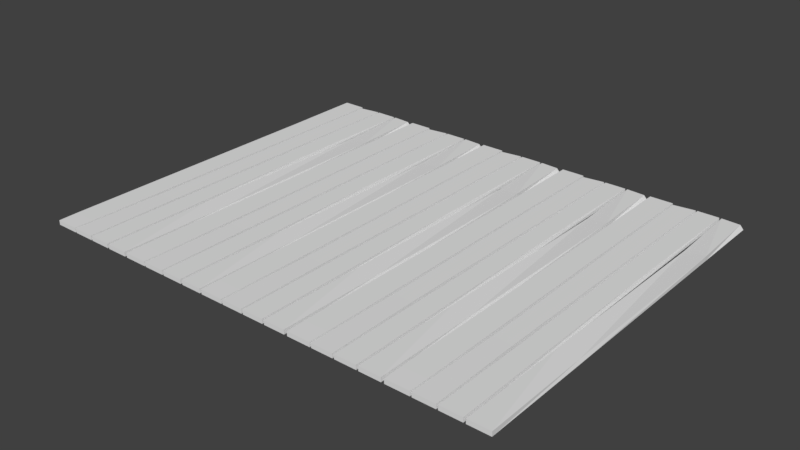 # Source: floor.blend  (saved by Blender 2.79.0; exported with 4.5.12 LTS)
import bpy
from mathutils import Matrix  # noqa: F401  (used for matrix-valued properties, if any)

bpy.ops.wm.read_factory_settings(use_empty=True)
scene = bpy.context.scene
scene.name = 'Scene'

# ---- collections
col_collection_1 = bpy.data.collections.new('Collection 1'); scene.collection.children.link(col_collection_1)

# ---- materials (node trees are filled in below, after node groups)
mat_material_019 = bpy.data.materials.new('Material.019')
mat_material_019.alpha_threshold = 0.0
mat_material_019.use_transparent_shadow = False
mat_material_019.roughness = 0.5
mat_material_019.line_color = (0.0, 0.0, 0.0, 1.0)
mat_material_018 = bpy.data.materials.new('Material.018')
mat_material_018.alpha_threshold = 0.0
mat_material_018.use_transparent_shadow = False
mat_material_018.roughness = 0.5
mat_material_018.line_color = (0.0, 0.0, 0.0, 1.0)
mat_material_017 = bpy.data.materials.new('Material.017')
mat_material_017.alpha_threshold = 0.0
mat_material_017.use_transparent_shadow = False
mat_material_017.roughness = 0.5
mat_material_017.line_color = (0.0, 0.0, 0.0, 1.0)
mat_material_016 = bpy.data.materials.new('Material.016')
mat_material_016.alpha_threshold = 0.0
mat_material_016.use_transparent_shadow = False
mat_material_016.roughness = 0.5
mat_material_016.line_color = (0.0, 0.0, 0.0, 1.0)
mat_material_023 = bpy.data.materials.new('Material.023')
mat_material_023.alpha_threshold = 0.0
mat_material_023.use_transparent_shadow = False
mat_material_023.roughness = 0.5
mat_material_023.line_color = (0.0, 0.0, 0.0, 1.0)
mat_material_022 = bpy.data.materials.new('Material.022')
mat_material_022.alpha_threshold = 0.0
mat_material_022.use_transparent_shadow = False
mat_material_022.roughness = 0.5
mat_material_022.line_color = (0.0, 0.0, 0.0, 1.0)
mat_material_021 = bpy.data.materials.new('Material.021')
mat_material_021.alpha_threshold = 0.0
mat_material_021.use_transparent_shadow = False
mat_material_021.roughness = 0.5
mat_material_021.line_color = (0.0, 0.0, 0.0, 1.0)
mat_material_020 = bpy.data.materials.new('Material.020')
mat_material_020.alpha_threshold = 0.0
mat_material_020.use_transparent_shadow = False
mat_material_020.roughness = 0.5
mat_material_020.line_color = (0.0, 0.0, 0.0, 1.0)
mat_material_027 = bpy.data.materials.new('Material.027')
mat_material_027.alpha_threshold = 0.0
mat_material_027.use_transparent_shadow = False
mat_material_027.roughness = 0.5
mat_material_027.line_color = (0.0, 0.0, 0.0, 1.0)
mat_material_026 = bpy.data.materials.new('Material.026')
mat_material_026.alpha_threshold = 0.0
mat_material_026.use_transparent_shadow = False
mat_material_026.roughness = 0.5
mat_material_026.line_color = (0.0, 0.0, 0.0, 1.0)
mat_material_025 = bpy.data.materials.new('Material.025')
mat_material_025.alpha_threshold = 0.0
mat_material_025.use_transparent_shadow = False
mat_material_025.roughness = 0.5
mat_material_025.line_color = (0.0, 0.0, 0.0, 1.0)
mat_material_024 = bpy.data.materials.new('Material.024')
mat_material_024.alpha_threshold = 0.0
mat_material_024.use_transparent_shadow = False
mat_material_024.roughness = 0.5
mat_material_024.line_color = (0.0, 0.0, 0.0, 1.0)
mat_material_031 = bpy.data.materials.new('Material.031')
mat_material_031.alpha_threshold = 0.0
mat_material_031.use_transparent_shadow = False
mat_material_031.roughness = 0.5
mat_material_031.line_color = (0.0, 0.0, 0.0, 1.0)
mat_material_030 = bpy.data.materials.new('Material.030')
mat_material_030.alpha_threshold = 0.0
mat_material_030.use_transparent_shadow = False
mat_material_030.roughness = 0.5
mat_material_030.line_color = (0.0, 0.0, 0.0, 1.0)
mat_material_029 = bpy.data.materials.new('Material.029')
mat_material_029.alpha_threshold = 0.0
mat_material_029.use_transparent_shadow = False
mat_material_029.roughness = 0.5
mat_material_029.line_color = (0.0, 0.0, 0.0, 1.0)
mat_material_028 = bpy.data.materials.new('Material.028')
mat_material_028.alpha_threshold = 0.0
mat_material_028.use_transparent_shadow = False
mat_material_028.roughness = 0.5
mat_material_028.line_color = (0.0, 0.0, 0.0, 1.0)
mat_material_035 = bpy.data.materials.new('Material.035')
mat_material_035.alpha_threshold = 0.0
mat_material_035.use_transparent_shadow = False
mat_material_035.roughness = 0.5
mat_material_035.line_color = (0.0, 0.0, 0.0, 1.0)
mat_material_034 = bpy.data.materials.new('Material.034')
mat_material_034.alpha_threshold = 0.0
mat_material_034.use_transparent_shadow = False
mat_material_034.roughness = 0.5
mat_material_034.line_color = (0.0, 0.0, 0.0, 1.0)
mat_material_033 = bpy.data.materials.new('Material.033')
mat_material_033.alpha_threshold = 0.0
mat_material_033.use_transparent_shadow = False
mat_material_033.roughness = 0.5
mat_material_033.line_color = (0.0, 0.0, 0.0, 1.0)
mat_material_032 = bpy.data.materials.new('Material.032')
mat_material_032.alpha_threshold = 0.0
mat_material_032.use_transparent_shadow = False
mat_material_032.roughness = 0.5
mat_material_032.line_color = (0.0, 0.0, 0.0, 1.0)

# ---- material node trees

# ---- world
world_world = bpy.data.worlds.new('World'); scene.world = world_world
world_world.color = (0.05088, 0.05088, 0.05088)
world_world.use_sun_shadow = False
world_world.sun_shadow_jitter_overblur = 0.0
world_world.cycles.sampling_method = 'MANUAL'

# ---- meshes
me_cube_019 = bpy.data.meshes.new('Cube.019')
me_cube_019.from_pydata([(1.0, 1.0, -1.0), (1.0, -1.0, -1.0), (-1.0, -1.0, -1.0), (-1.0, 1.0, -1.0), (1.0, 1.0, 1.0), (0.7286, -0.9939, 1.0), (-1.0, -1.0, 1.0), (-1.0, 1.0, 1.0), (1.0, 0.4271, -1.0), (-1.0, 0.4271, -1.0), (0.8895, 0.4271, 0.5356), (-0.9143, 0.4271, 1.0), (1.0, -0.6095, -1.0), (1.0, -0.6095, 1.0), (-1.0, -0.6095, -1.0), (-0.8525, -0.6095, 0.3131)], [], [(12, 1, 2, 14), (13, 15, 6, 5), (12, 13, 5, 1), (1, 5, 6, 2), (9, 11, 7, 3), (4, 0, 3, 7), (14, 15, 11, 9), (0, 4, 10, 8), (4, 7, 11, 10), (0, 8, 9, 3), (2, 6, 15, 14), (8, 10, 13, 12), (10, 11, 15, 13), (8, 12, 14, 9)])
me_cube_019.materials.append(mat_material_019)
me_cube_019.use_remesh_preserve_volume = False
me_cube_019.use_remesh_preserve_attributes = False
me_cube_019.use_mirror_vertex_groups = False
me_cube_019.update()
me_cube_018 = bpy.data.meshes.new('Cube.018')
me_cube_018.from_pydata([(1.0, 1.0, -1.0), (1.0, -1.0, -1.0), (-1.0, -1.0, -1.0), (-1.0, 1.0, -1.0), (1.0, 1.0, 1.0), (1.0, -1.0, 1.0), (-1.0, -1.0, 1.0), (-1.0, 1.0, 1.0), (0.9686, -0.5679, -0.9686), (-0.9686, -0.5679, -0.9686), (0.9686, -0.5679, 0.9686), (-0.9686, -0.5679, 0.9686), (-1.03, 0.8998, -1.03), (-1.03, 0.8998, 1.03), (1.03, 0.8998, -1.03), (1.03, 0.8998, 1.03)], [], [(8, 1, 2, 9), (10, 11, 6, 5), (8, 10, 5, 1), (1, 5, 6, 2), (12, 13, 7, 3), (4, 0, 3, 7), (2, 6, 11, 9), (14, 15, 10, 8), (15, 13, 11, 10), (14, 8, 9, 12), (0, 14, 12, 3), (4, 7, 13, 15), (0, 4, 15, 14), (9, 11, 13, 12)])
me_cube_018.materials.append(mat_material_018)
me_cube_018.use_remesh_preserve_volume = False
me_cube_018.use_remesh_preserve_attributes = False
me_cube_018.use_mirror_vertex_groups = False
me_cube_018.update()
me_cube_017 = bpy.data.meshes.new('Cube.017')
me_cube_017.from_pydata([(1.0, 1.0, -1.0), (1.0, -1.0, -1.0), (-1.0, -1.0, -1.0), (-1.0, 1.0, -1.0), (1.0, 1.0, 1.0), (1.0, -1.0, 1.0), (-1.0, -1.0, 1.0), (-1.0, 1.0, 1.0), (1.0, -0.2166, -1.0), (-1.0, -0.2166, -1.0), (0.9023, -0.2166, 1.0), (-0.9023, -0.2166, 1.0)], [], [(8, 1, 2, 9), (10, 11, 6, 5), (8, 10, 5, 1), (1, 5, 6, 2), (9, 11, 7, 3), (4, 0, 3, 7), (2, 6, 11, 9), (0, 4, 10, 8), (4, 7, 11, 10), (0, 8, 9, 3)])
me_cube_017.materials.append(mat_material_017)
me_cube_017.use_remesh_preserve_volume = False
me_cube_017.use_remesh_preserve_attributes = False
me_cube_017.use_mirror_vertex_groups = False
me_cube_017.update()
me_cube_016 = bpy.data.meshes.new('Cube.016')
me_cube_016.from_pydata([(1.0, 1.0, -1.0), (1.023, -1.0, -1.0), (-1.023, -1.0, -1.0), (-1.0, 1.0, -1.0), (1.0, 1.0, 1.0), (1.0, -1.0, 1.0), (-0.9989, -0.9859, 0.9989), (-1.0, 1.0, 1.0), (0.8839, 0.5186, -0.8839), (-0.8839, 0.5186, -0.8839), (0.8839, 0.5186, 0.8839), (-0.8849, 0.5045, 0.8849)], [], [(8, 1, 2, 9), (10, 11, 6, 5), (8, 10, 5, 1), (1, 5, 6, 2), (9, 11, 7, 3), (4, 0, 3, 7), (2, 6, 11, 9), (0, 4, 10, 8), (4, 7, 11, 10), (0, 8, 9, 3)])
me_cube_016.materials.append(mat_material_016)
me_cube_016.use_remesh_preserve_volume = False
me_cube_016.use_remesh_preserve_attributes = False
me_cube_016.use_mirror_vertex_groups = False
me_cube_016.update()
me_cube_023 = bpy.data.meshes.new('Cube.023')
me_cube_023.from_pydata([(1.0, 1.0, -1.0), (1.023, -1.0, -1.0), (-1.023, -1.0, -1.0), (-1.0, 1.0, -1.0), (1.0, 1.0, 1.0), (1.0, -1.0, 1.0), (-0.9989, -0.9859, 0.9989), (-1.0, 1.0, 1.0), (0.8839, 0.5186, -0.8839), (-0.8839, 0.5186, -0.8839), (0.8839, 0.5186, 0.8839), (-0.8849, 0.5045, 0.8849)], [], [(8, 1, 2, 9), (10, 11, 6, 5), (8, 10, 5, 1), (1, 5, 6, 2), (9, 11, 7, 3), (4, 0, 3, 7), (2, 6, 11, 9), (0, 4, 10, 8), (4, 7, 11, 10), (0, 8, 9, 3)])
me_cube_023.materials.append(mat_material_023)
me_cube_023.use_remesh_preserve_volume = False
me_cube_023.use_remesh_preserve_attributes = False
me_cube_023.use_mirror_vertex_groups = False
me_cube_023.update()
me_cube_022 = bpy.data.meshes.new('Cube.022')
me_cube_022.from_pydata([(1.0, 1.0, -1.0), (1.0, -1.0, -1.0), (-1.0, -1.0, -1.0), (-1.0, 1.0, -1.0), (1.0, 1.0, 1.0), (1.0, -1.0, 1.0), (-1.0, -1.0, 1.0), (-1.0, 1.0, 1.0), (1.0, -0.2166, -1.0), (-1.0, -0.2166, -1.0), (0.9023, -0.2166, 1.0), (-0.9023, -0.2166, 1.0)], [], [(8, 1, 2, 9), (10, 11, 6, 5), (8, 10, 5, 1), (1, 5, 6, 2), (9, 11, 7, 3), (4, 0, 3, 7), (2, 6, 11, 9), (0, 4, 10, 8), (4, 7, 11, 10), (0, 8, 9, 3)])
me_cube_022.materials.append(mat_material_022)
me_cube_022.use_remesh_preserve_volume = False
me_cube_022.use_remesh_preserve_attributes = False
me_cube_022.use_mirror_vertex_groups = False
me_cube_022.update()
me_cube_021 = bpy.data.meshes.new('Cube.021')
me_cube_021.from_pydata([(1.0, 1.0, -1.0), (1.0, -1.0, -1.0), (-1.0, -1.0, -1.0), (-1.0, 1.0, -1.0), (1.0, 1.0, 1.0), (1.0, -1.0, 1.0), (-1.0, -1.0, 1.0), (-1.0, 1.0, 1.0), (0.9686, -0.5679, -0.9686), (-0.9686, -0.5679, -0.9686), (0.9686, -0.5679, 0.9686), (-0.9686, -0.5679, 0.9686), (-1.03, 0.8998, -1.03), (-1.03, 0.8998, 1.03), (1.03, 0.8998, -1.03), (1.03, 0.8998, 1.03)], [], [(8, 1, 2, 9), (10, 11, 6, 5), (8, 10, 5, 1), (1, 5, 6, 2), (12, 13, 7, 3), (4, 0, 3, 7), (2, 6, 11, 9), (14, 15, 10, 8), (15, 13, 11, 10), (14, 8, 9, 12), (0, 14, 12, 3), (4, 7, 13, 15), (0, 4, 15, 14), (9, 11, 13, 12)])
me_cube_021.materials.append(mat_material_021)
me_cube_021.use_remesh_preserve_volume = False
me_cube_021.use_remesh_preserve_attributes = False
me_cube_021.use_mirror_vertex_groups = False
me_cube_021.update()
me_cube_020 = bpy.data.meshes.new('Cube.020')
me_cube_020.from_pydata([(1.0, 1.0, -1.0), (1.0, -1.0, -1.0), (-1.0, -1.0, -1.0), (-1.0, 1.0, -1.0), (1.0, 1.0, 1.0), (0.7286, -0.9939, 1.0), (-1.0, -1.0, 1.0), (-1.0, 1.0, 1.0), (1.0, 0.4271, -1.0), (-1.0, 0.4271, -1.0), (0.8895, 0.4271, 0.5356), (-0.9143, 0.4271, 1.0), (1.0, -0.6095, -1.0), (1.0, -0.6095, 1.0), (-1.0, -0.6095, -1.0), (-0.8525, -0.6095, 0.3131)], [], [(12, 1, 2, 14), (13, 15, 6, 5), (12, 13, 5, 1), (1, 5, 6, 2), (9, 11, 7, 3), (4, 0, 3, 7), (14, 15, 11, 9), (0, 4, 10, 8), (4, 7, 11, 10), (0, 8, 9, 3), (2, 6, 15, 14), (8, 10, 13, 12), (10, 11, 15, 13), (8, 12, 14, 9)])
me_cube_020.materials.append(mat_material_020)
me_cube_020.use_remesh_preserve_volume = False
me_cube_020.use_remesh_preserve_attributes = False
me_cube_020.use_mirror_vertex_groups = False
me_cube_020.update()
me_cube_027 = bpy.data.meshes.new('Cube.027')
me_cube_027.from_pydata([(1.0, 1.0, -1.0), (1.0, -1.0, -1.0), (-1.0, -1.0, -1.0), (-1.0, 1.0, -1.0), (1.0, 1.0, 1.0), (0.7286, -0.9939, 1.0), (-1.0, -1.0, 1.0), (-1.0, 1.0, 1.0), (1.0, 0.4271, -1.0), (-1.0, 0.4271, -1.0), (0.8895, 0.4271, 0.5356), (-0.9143, 0.4271, 1.0), (1.0, -0.6095, -1.0), (1.0, -0.6095, 1.0), (-1.0, -0.6095, -1.0), (-0.8525, -0.6095, 0.3131)], [], [(12, 1, 2, 14), (13, 15, 6, 5), (12, 13, 5, 1), (1, 5, 6, 2), (9, 11, 7, 3), (4, 0, 3, 7), (14, 15, 11, 9), (0, 4, 10, 8), (4, 7, 11, 10), (0, 8, 9, 3), (2, 6, 15, 14), (8, 10, 13, 12), (10, 11, 15, 13), (8, 12, 14, 9)])
me_cube_027.materials.append(mat_material_027)
me_cube_027.use_remesh_preserve_volume = False
me_cube_027.use_remesh_preserve_attributes = False
me_cube_027.use_mirror_vertex_groups = False
me_cube_027.update()
me_cube_026 = bpy.data.meshes.new('Cube.026')
me_cube_026.from_pydata([(1.0, 1.0, -1.0), (1.0, -1.0, -1.0), (-1.0, -1.0, -1.0), (-1.0, 1.0, -1.0), (1.0, 1.0, 1.0), (1.0, -1.0, 1.0), (-1.0, -1.0, 1.0), (-1.0, 1.0, 1.0), (0.9686, -0.5679, -0.9686), (-0.9686, -0.5679, -0.9686), (0.9686, -0.5679, 0.9686), (-0.9686, -0.5679, 0.9686), (-1.03, 0.8998, -1.03), (-1.03, 0.8998, 1.03), (1.03, 0.8998, -1.03), (1.03, 0.8998, 1.03)], [], [(8, 1, 2, 9), (10, 11, 6, 5), (8, 10, 5, 1), (1, 5, 6, 2), (12, 13, 7, 3), (4, 0, 3, 7), (2, 6, 11, 9), (14, 15, 10, 8), (15, 13, 11, 10), (14, 8, 9, 12), (0, 14, 12, 3), (4, 7, 13, 15), (0, 4, 15, 14), (9, 11, 13, 12)])
me_cube_026.materials.append(mat_material_026)
me_cube_026.use_remesh_preserve_volume = False
me_cube_026.use_remesh_preserve_attributes = False
me_cube_026.use_mirror_vertex_groups = False
me_cube_026.update()
me_cube_025 = bpy.data.meshes.new('Cube.025')
me_cube_025.from_pydata([(1.0, 1.0, -1.0), (1.0, -1.0, -1.0), (-1.0, -1.0, -1.0), (-1.0, 1.0, -1.0), (1.0, 1.0, 1.0), (1.0, -1.0, 1.0), (-1.0, -1.0, 1.0), (-1.0, 1.0, 1.0), (1.0, -0.2166, -1.0), (-1.0, -0.2166, -1.0), (0.9023, -0.2166, 1.0), (-0.9023, -0.2166, 1.0)], [], [(8, 1, 2, 9), (10, 11, 6, 5), (8, 10, 5, 1), (1, 5, 6, 2), (9, 11, 7, 3), (4, 0, 3, 7), (2, 6, 11, 9), (0, 4, 10, 8), (4, 7, 11, 10), (0, 8, 9, 3)])
me_cube_025.materials.append(mat_material_025)
me_cube_025.use_remesh_preserve_volume = False
me_cube_025.use_remesh_preserve_attributes = False
me_cube_025.use_mirror_vertex_groups = False
me_cube_025.update()
me_cube_024 = bpy.data.meshes.new('Cube.024')
me_cube_024.from_pydata([(1.0, 1.0, -1.0), (1.023, -1.0, -1.0), (-1.023, -1.0, -1.0), (-1.0, 1.0, -1.0), (1.0, 1.0, 1.0), (1.0, -1.0, 1.0), (-0.9989, -0.9859, 0.9989), (-1.0, 1.0, 1.0), (0.8839, 0.5186, -0.8839), (-0.8839, 0.5186, -0.8839), (0.8839, 0.5186, 0.8839), (-0.8849, 0.5045, 0.8849)], [], [(8, 1, 2, 9), (10, 11, 6, 5), (8, 10, 5, 1), (1, 5, 6, 2), (9, 11, 7, 3), (4, 0, 3, 7), (2, 6, 11, 9), (0, 4, 10, 8), (4, 7, 11, 10), (0, 8, 9, 3)])
me_cube_024.materials.append(mat_material_024)
me_cube_024.use_remesh_preserve_volume = False
me_cube_024.use_remesh_preserve_attributes = False
me_cube_024.use_mirror_vertex_groups = False
me_cube_024.update()
me_cube_031 = bpy.data.meshes.new('Cube.031')
me_cube_031.from_pydata([(1.0, 1.0, -1.0), (1.023, -1.0, -1.0), (-1.023, -1.0, -1.0), (-1.0, 1.0, -1.0), (1.0, 1.0, 1.0), (1.0, -1.0, 1.0), (-0.9989, -0.9859, 0.9989), (-1.0, 1.0, 1.0), (0.8839, 0.5186, -0.8839), (-0.8839, 0.5186, -0.8839), (0.8839, 0.5186, 0.8839), (-0.8849, 0.5045, 0.8849)], [], [(8, 1, 2, 9), (10, 11, 6, 5), (8, 10, 5, 1), (1, 5, 6, 2), (9, 11, 7, 3), (4, 0, 3, 7), (2, 6, 11, 9), (0, 4, 10, 8), (4, 7, 11, 10), (0, 8, 9, 3)])
me_cube_031.materials.append(mat_material_031)
me_cube_031.use_remesh_preserve_volume = False
me_cube_031.use_remesh_preserve_attributes = False
me_cube_031.use_mirror_vertex_groups = False
me_cube_031.update()
me_cube_030 = bpy.data.meshes.new('Cube.030')
me_cube_030.from_pydata([(1.0, 1.0, -1.0), (1.0, -1.0, -1.0), (-1.0, -1.0, -1.0), (-1.0, 1.0, -1.0), (1.0, 1.0, 1.0), (1.0, -1.0, 1.0), (-1.0, -1.0, 1.0), (-1.0, 1.0, 1.0), (1.0, -0.2166, -1.0), (-1.0, -0.2166, -1.0), (0.9023, -0.2166, 1.0), (-0.9023, -0.2166, 1.0)], [], [(8, 1, 2, 9), (10, 11, 6, 5), (8, 10, 5, 1), (1, 5, 6, 2), (9, 11, 7, 3), (4, 0, 3, 7), (2, 6, 11, 9), (0, 4, 10, 8), (4, 7, 11, 10), (0, 8, 9, 3)])
me_cube_030.materials.append(mat_material_030)
me_cube_030.use_remesh_preserve_volume = False
me_cube_030.use_remesh_preserve_attributes = False
me_cube_030.use_mirror_vertex_groups = False
me_cube_030.update()
me_cube_029 = bpy.data.meshes.new('Cube.029')
me_cube_029.from_pydata([(1.0, 1.0, -1.0), (1.0, -1.0, -1.0), (-1.0, -1.0, -1.0), (-1.0, 1.0, -1.0), (1.0, 1.0, 1.0), (1.0, -1.0, 1.0), (-1.0, -1.0, 1.0), (-1.0, 1.0, 1.0), (0.9686, -0.5679, -0.9686), (-0.9686, -0.5679, -0.9686), (0.9686, -0.5679, 0.9686), (-0.9686, -0.5679, 0.9686), (-1.03, 0.8998, -1.03), (-1.03, 0.8998, 1.03), (1.03, 0.8998, -1.03), (1.03, 0.8998, 1.03)], [], [(8, 1, 2, 9), (10, 11, 6, 5), (8, 10, 5, 1), (1, 5, 6, 2), (12, 13, 7, 3), (4, 0, 3, 7), (2, 6, 11, 9), (14, 15, 10, 8), (15, 13, 11, 10), (14, 8, 9, 12), (0, 14, 12, 3), (4, 7, 13, 15), (0, 4, 15, 14), (9, 11, 13, 12)])
me_cube_029.materials.append(mat_material_029)
me_cube_029.use_remesh_preserve_volume = False
me_cube_029.use_remesh_preserve_attributes = False
me_cube_029.use_mirror_vertex_groups = False
me_cube_029.update()
me_cube_028 = bpy.data.meshes.new('Cube.028')
me_cube_028.from_pydata([(1.0, 1.0, -1.0), (1.0, -1.0, -1.0), (-1.0, -1.0, -1.0), (-1.0, 1.0, -1.0), (1.0, 1.0, 1.0), (0.7286, -0.9939, 1.0), (-1.0, -1.0, 1.0), (-1.0, 1.0, 1.0), (1.0, 0.4271, -1.0), (-1.0, 0.4271, -1.0), (0.8895, 0.4271, 0.5356), (-0.9143, 0.4271, 1.0), (1.0, -0.6095, -1.0), (1.0, -0.6095, 1.0), (-1.0, -0.6095, -1.0), (-0.8525, -0.6095, 0.3131)], [], [(12, 1, 2, 14), (13, 15, 6, 5), (12, 13, 5, 1), (1, 5, 6, 2), (9, 11, 7, 3), (4, 0, 3, 7), (14, 15, 11, 9), (0, 4, 10, 8), (4, 7, 11, 10), (0, 8, 9, 3), (2, 6, 15, 14), (8, 10, 13, 12), (10, 11, 15, 13), (8, 12, 14, 9)])
me_cube_028.materials.append(mat_material_028)
me_cube_028.use_remesh_preserve_volume = False
me_cube_028.use_remesh_preserve_attributes = False
me_cube_028.use_mirror_vertex_groups = False
me_cube_028.update()
me_cube_035 = bpy.data.meshes.new('Cube.035')
me_cube_035.from_pydata([(1.0, 1.0, -1.0), (1.0, -1.0, -1.0), (-1.0, -1.0, -1.0), (-1.0, 1.0, -1.0), (1.0, 1.0, 1.0), (0.7286, -0.9939, 1.0), (-1.0, -1.0, 1.0), (-1.0, 1.0, 1.0), (1.0, 0.4271, -1.0), (-1.0, 0.4271, -1.0), (0.8895, 0.4271, 0.5356), (-0.9143, 0.4271, 1.0), (1.0, -0.6095, -1.0), (1.0, -0.6095, 1.0), (-1.0, -0.6095, -1.0), (-0.8525, -0.6095, 0.3131)], [], [(12, 1, 2, 14), (13, 15, 6, 5), (12, 13, 5, 1), (1, 5, 6, 2), (9, 11, 7, 3), (4, 0, 3, 7), (14, 15, 11, 9), (0, 4, 10, 8), (4, 7, 11, 10), (0, 8, 9, 3), (2, 6, 15, 14), (8, 10, 13, 12), (10, 11, 15, 13), (8, 12, 14, 9)])
me_cube_035.materials.append(mat_material_035)
me_cube_035.use_remesh_preserve_volume = False
me_cube_035.use_remesh_preserve_attributes = False
me_cube_035.use_mirror_vertex_groups = False
me_cube_035.update()
me_cube_034 = bpy.data.meshes.new('Cube.034')
me_cube_034.from_pydata([(1.0, 1.0, -1.0), (1.0, -1.0, -1.0), (-1.0, -1.0, -1.0), (-1.0, 1.0, -1.0), (1.0, 1.0, 1.0), (1.0, -1.0, 1.0), (-1.0, -1.0, 1.0), (-1.0, 1.0, 1.0), (0.9686, -0.5679, -0.9686), (-0.9686, -0.5679, -0.9686), (0.9686, -0.5679, 0.9686), (-0.9686, -0.5679, 0.9686), (-1.03, 0.8998, -1.03), (-1.03, 0.8998, 1.03), (1.03, 0.8998, -1.03), (1.03, 0.8998, 1.03)], [], [(8, 1, 2, 9), (10, 11, 6, 5), (8, 10, 5, 1), (1, 5, 6, 2), (12, 13, 7, 3), (4, 0, 3, 7), (2, 6, 11, 9), (14, 15, 10, 8), (15, 13, 11, 10), (14, 8, 9, 12), (0, 14, 12, 3), (4, 7, 13, 15), (0, 4, 15, 14), (9, 11, 13, 12)])
me_cube_034.materials.append(mat_material_034)
me_cube_034.use_remesh_preserve_volume = False
me_cube_034.use_remesh_preserve_attributes = False
me_cube_034.use_mirror_vertex_groups = False
me_cube_034.update()
me_cube_033 = bpy.data.meshes.new('Cube.033')
me_cube_033.from_pydata([(1.0, 1.0, -1.0), (1.0, -1.0, -1.0), (-1.0, -1.0, -1.0), (-1.0, 1.0, -1.0), (1.0, 1.0, 1.0), (1.0, -1.0, 1.0), (-1.0, -1.0, 1.0), (-1.0, 1.0, 1.0), (1.0, -0.2166, -1.0), (-1.0, -0.2166, -1.0), (0.9023, -0.2166, 1.0), (-0.9023, -0.2166, 1.0)], [], [(8, 1, 2, 9), (10, 11, 6, 5), (8, 10, 5, 1), (1, 5, 6, 2), (9, 11, 7, 3), (4, 0, 3, 7), (2, 6, 11, 9), (0, 4, 10, 8), (4, 7, 11, 10), (0, 8, 9, 3)])
me_cube_033.materials.append(mat_material_033)
me_cube_033.use_remesh_preserve_volume = False
me_cube_033.use_remesh_preserve_attributes = False
me_cube_033.use_mirror_vertex_groups = False
me_cube_033.update()
me_cube_032 = bpy.data.meshes.new('Cube.032')
me_cube_032.from_pydata([(1.0, 1.0, -1.0), (1.023, -1.0, -1.0), (-1.023, -1.0, -1.0), (-1.0, 1.0, -1.0), (1.0, 1.0, 1.0), (1.0, -1.0, 1.0), (-0.9989, -0.9859, 0.9989), (-1.0, 1.0, 1.0), (0.8839, 0.5186, -0.8839), (-0.8839, 0.5186, -0.8839), (0.8839, 0.5186, 0.8839), (-0.8849, 0.5045, 0.8849)], [], [(8, 1, 2, 9), (10, 11, 6, 5), (8, 10, 5, 1), (1, 5, 6, 2), (9, 11, 7, 3), (4, 0, 3, 7), (2, 6, 11, 9), (0, 4, 10, 8), (4, 7, 11, 10), (0, 8, 9, 3)])
me_cube_032.materials.append(mat_material_032)
me_cube_032.use_remesh_preserve_volume = False
me_cube_032.use_remesh_preserve_attributes = False
me_cube_032.use_mirror_vertex_groups = False
me_cube_032.update()

# ---- objects
ob_cube_019 = bpy.data.objects.new('Cube.019', me_cube_019)
ob_cube_018 = bpy.data.objects.new('Cube.018', me_cube_018)
ob_cube_017 = bpy.data.objects.new('Cube.017', me_cube_017)
ob_cube_016 = bpy.data.objects.new('Cube.016', me_cube_016)
ob_cube_003 = bpy.data.objects.new('Cube.003', me_cube_023)
ob_cube_002 = bpy.data.objects.new('Cube.002', me_cube_022)
ob_cube_001 = bpy.data.objects.new('Cube.001', me_cube_021)
ob_cube_000 = bpy.data.objects.new('Cube.000', me_cube_020)
ob_cube_007 = bpy.data.objects.new('Cube.007', me_cube_027)
ob_cube_006 = bpy.data.objects.new('Cube.006', me_cube_026)
ob_cube_005 = bpy.data.objects.new('Cube.005', me_cube_025)
ob_cube_004 = bpy.data.objects.new('Cube.004', me_cube_024)
ob_cube_011 = bpy.data.objects.new('Cube.011', me_cube_031)
ob_cube_010 = bpy.data.objects.new('Cube.010', me_cube_030)
ob_cube_009 = bpy.data.objects.new('Cube.009', me_cube_029)
ob_cube_008 = bpy.data.objects.new('Cube.008', me_cube_028)
ob_cube_015 = bpy.data.objects.new('Cube.015', me_cube_035)
ob_cube_014 = bpy.data.objects.new('Cube.014', me_cube_034)
ob_cube_013 = bpy.data.objects.new('Cube.013', me_cube_033)
ob_cube_012 = bpy.data.objects.new('Cube.012', me_cube_032)

# ---- transforms, parenting, visibility, modifiers, constraints
ob_cube_019.location = (9.433, 0.0, 0.0)
ob_cube_019.scale = (0.4304, -7.714, 0.0907)
ob_cube_019.lock_rotations_4d = False
ob_cube_019.empty_display_type = 'ARROWS'
ob_cube_019.lineart.crease_threshold = 0.0
ob_cube_018.location = (6.592, 0.0, 0.0)
ob_cube_018.scale = (0.4694, -7.714, 0.0907)
ob_cube_018.lock_rotations_4d = False
ob_cube_018.empty_display_type = 'ARROWS'
ob_cube_018.lineart.crease_threshold = 0.0
ob_cube_017.location = (8.486, 0.0, 0.0)
ob_cube_017.scale = (0.4304, -7.714, 0.0907)
ob_cube_017.lock_rotations_4d = False
ob_cube_017.empty_display_type = 'ARROWS'
ob_cube_017.lineart.crease_threshold = 0.0
ob_cube_016.location = (7.556, 0.0, 0.0)
ob_cube_016.scale = (0.4304, -7.714, 0.0907)
ob_cube_016.lock_rotations_4d = False
ob_cube_016.empty_display_type = 'ARROWS'
ob_cube_016.lineart.crease_threshold = 0.0
ob_cube_003.location = (3.699, 0.0, 0.0)
ob_cube_003.scale = (0.4304, -7.714, 0.0907)
ob_cube_003.lock_rotations_4d = False
ob_cube_003.empty_display_type = 'ARROWS'
ob_cube_003.lineart.crease_threshold = 0.0
ob_cube_002.location = (4.629, 0.0, 0.0)
ob_cube_002.scale = (0.4304, -7.714, 0.0907)
ob_cube_002.lock_rotations_4d = False
ob_cube_002.empty_display_type = 'ARROWS'
ob_cube_002.lineart.crease_threshold = 0.0
ob_cube_001.location = (2.735, 0.0, 0.0)
ob_cube_001.scale = (0.4694, -7.714, 0.0907)
ob_cube_001.lock_rotations_4d = False
ob_cube_001.empty_display_type = 'ARROWS'
ob_cube_001.lineart.crease_threshold = 0.0
ob_cube_000.location = (5.577, 0.0, 0.0)
ob_cube_000.scale = (0.4304, -7.714, 0.0907)
ob_cube_000.lock_rotations_4d = False
ob_cube_000.empty_display_type = 'ARROWS'
ob_cube_000.lineart.crease_threshold = 0.0
ob_cube_007.location = (1.701, 0.0, 0.0)
ob_cube_007.scale = (0.4304, -7.714, 0.0907)
ob_cube_007.lock_rotations_4d = False
ob_cube_007.empty_display_type = 'ARROWS'
ob_cube_007.lineart.crease_threshold = 0.0
ob_cube_006.location = (-1.14, 0.0, 0.0)
ob_cube_006.scale = (0.4694, -7.714, 0.0907)
ob_cube_006.lock_rotations_4d = False
ob_cube_006.empty_display_type = 'ARROWS'
ob_cube_006.lineart.crease_threshold = 0.0
ob_cube_005.location = (0.7538, 0.0, 0.0)
ob_cube_005.scale = (0.4304, -7.714, 0.0907)
ob_cube_005.lock_rotations_4d = False
ob_cube_005.empty_display_type = 'ARROWS'
ob_cube_005.lineart.crease_threshold = 0.0
ob_cube_004.location = (-0.1764, 0.0, 0.0)
ob_cube_004.scale = (0.4304, -7.714, 0.0907)
ob_cube_004.lock_rotations_4d = False
ob_cube_004.empty_display_type = 'ARROWS'
ob_cube_004.lineart.crease_threshold = 0.0
ob_cube_011.location = (-4.0, 0.0, 0.0)
ob_cube_011.scale = (0.4304, -7.714, 0.0907)
ob_cube_011.lock_rotations_4d = False
ob_cube_011.empty_display_type = 'ARROWS'
ob_cube_011.lineart.crease_threshold = 0.0
ob_cube_010.location = (-3.07, 0.0, 0.0)
ob_cube_010.scale = (0.4304, -7.714, 0.0907)
ob_cube_010.lock_rotations_4d = False
ob_cube_010.empty_display_type = 'ARROWS'
ob_cube_010.lineart.crease_threshold = 0.0
ob_cube_009.location = (-4.964, 0.0, 0.0)
ob_cube_009.scale = (0.4694, -7.714, 0.0907)
ob_cube_009.lock_rotations_4d = False
ob_cube_009.empty_display_type = 'ARROWS'
ob_cube_009.lineart.crease_threshold = 0.0
ob_cube_008.location = (-2.123, 0.0, 0.0)
ob_cube_008.scale = (0.4304, -7.714, 0.0907)
ob_cube_008.lock_rotations_4d = False
ob_cube_008.empty_display_type = 'ARROWS'
ob_cube_008.lineart.crease_threshold = 0.0
ob_cube_015.location = (-5.979, 0.0, 0.0)
ob_cube_015.scale = (0.4304, -7.714, 0.0907)
ob_cube_015.lock_rotations_4d = False
ob_cube_015.empty_display_type = 'ARROWS'
ob_cube_015.lineart.crease_threshold = 0.0
ob_cube_014.location = (-8.82, 0.0, 0.0)
ob_cube_014.scale = (0.4694, -7.714, 0.0907)
ob_cube_014.lock_rotations_4d = False
ob_cube_014.empty_display_type = 'ARROWS'
ob_cube_014.lineart.crease_threshold = 0.0
ob_cube_013.location = (-6.926, 0.0, 0.0)
ob_cube_013.scale = (0.4304, -7.714, 0.0907)
ob_cube_013.lock_rotations_4d = False
ob_cube_013.empty_display_type = 'ARROWS'
ob_cube_013.lineart.crease_threshold = 0.0
ob_cube_012.location = (-7.856, 0.0, 0.0)
ob_cube_012.scale = (0.4304, -7.714, 0.0907)
ob_cube_012.lock_rotations_4d = False
ob_cube_012.empty_display_type = 'ARROWS'
ob_cube_012.lineart.crease_threshold = 0.0

# ---- collection membership
col_collection_1.objects.link(ob_cube_019)
col_collection_1.objects.link(ob_cube_018)
col_collection_1.objects.link(ob_cube_017)
col_collection_1.objects.link(ob_cube_016)
col_collection_1.objects.link(ob_cube_003)
col_collection_1.objects.link(ob_cube_002)
col_collection_1.objects.link(ob_cube_001)
col_collection_1.objects.link(ob_cube_000)
col_collection_1.objects.link(ob_cube_007)
col_collection_1.objects.link(ob_cube_006)
col_collection_1.objects.link(ob_cube_005)
col_collection_1.objects.link(ob_cube_004)
col_collection_1.objects.link(ob_cube_011)
col_collection_1.objects.link(ob_cube_010)
col_collection_1.objects.link(ob_cube_009)
col_collection_1.objects.link(ob_cube_008)
col_collection_1.objects.link(ob_cube_015)
col_collection_1.objects.link(ob_cube_014)
col_collection_1.objects.link(ob_cube_013)
col_collection_1.objects.link(ob_cube_012)

# ---- scene / render settings (as saved in the file)
scene.frame_start = 1; scene.frame_end = 250; scene.frame_set(1)
scene.render.engine = 'BLENDER_EEVEE_NEXT'
scene.render.resolution_percentage = 50
scene.render.dither_intensity = 0.0
scene.cycles.use_denoising = False
scene.cycles.samples = 128
scene.cycles.sampling_pattern = 'TABULATED_SOBOL'
scene.cycles.use_adaptive_sampling = False
scene.cycles.use_light_tree = False
scene.cycles.blur_glossy = 0.0
scene.cycles.sample_clamp_indirect = 0.0
scene.view_settings.view_transform = 'Standard'
bpy.context.view_layer.update()

# ---- added for rendering (the .blend has no active camera and no usable light): camera, sun
cam_auto = bpy.data.cameras.new('AutoCamera')
cam_auto.lens = 50.0
cam_auto.sensor_width = 36.0
cam_auto.clip_end = 1000.0
ob_auto_camera = bpy.data.objects.new('AutoCamera', cam_auto)
scene.collection.objects.link(ob_auto_camera)
ob_auto_camera.location = (23.0459, -27.3189, 18.2126)
ob_auto_camera.rotation_euler = (1.09748, -7.21219e-08, 0.694738)
scene.camera = ob_auto_camera
light_auto_sun = bpy.data.lights.new('AutoSun', 'SUN')
light_auto_sun.energy = 3.0
light_auto_sun.angle = 0.0523599
ob_auto_sun = bpy.data.objects.new('AutoSun', light_auto_sun)
scene.collection.objects.link(ob_auto_sun)
ob_auto_sun.rotation_euler = (0.872665, 0.174533, 0.523599)
bpy.context.view_layer.update()
